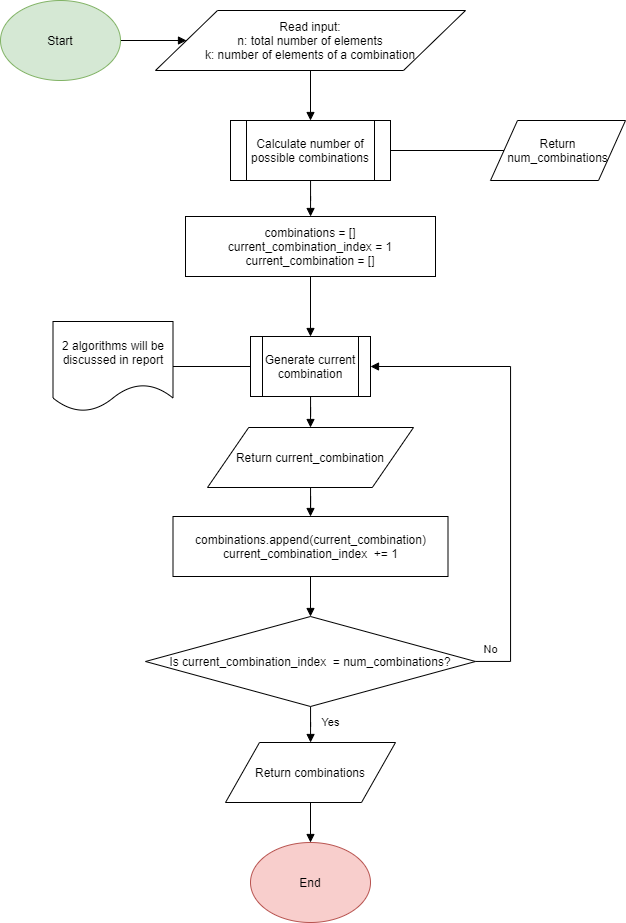

The diagram above was exported from draw.io. Its source (the exported page's mxGraphModel, read from the mxfile embedded in the PNG):
<mxGraphModel dx="1703" dy="2022" grid="1" gridSize="10" guides="1" tooltips="1" connect="1" arrows="1" fold="1" page="1" pageScale="1" pageWidth="850" pageHeight="1100" math="0" shadow="0">
  <root>
    <mxCell id="0" />
    <mxCell id="1" parent="0" />
    <mxCell id="ZKcWolauVS0x3dPvQ7kM-24" style="edgeStyle=orthogonalEdgeStyle;rounded=0;orthogonalLoop=1;jettySize=auto;html=1;entryX=0.5;entryY=0;entryDx=0;entryDy=0;endArrow=block;endFill=1;" edge="1" parent="1" source="ZKcWolauVS0x3dPvQ7kM-1" target="ZKcWolauVS0x3dPvQ7kM-11">
      <mxGeometry relative="1" as="geometry" />
    </mxCell>
    <mxCell id="ZKcWolauVS0x3dPvQ7kM-1" value="Read input:&lt;br&gt;n: total number of elements&lt;br&gt;k: number of elements of a combination" style="shape=parallelogram;perimeter=parallelogramPerimeter;whiteSpace=wrap;html=1;" vertex="1" parent="1">
      <mxGeometry x="85" y="-90" width="310" height="60" as="geometry" />
    </mxCell>
    <mxCell id="ZKcWolauVS0x3dPvQ7kM-26" style="edgeStyle=orthogonalEdgeStyle;rounded=0;orthogonalLoop=1;jettySize=auto;html=1;entryX=0.5;entryY=0;entryDx=0;entryDy=0;endArrow=block;endFill=1;" edge="1" parent="1" source="ZKcWolauVS0x3dPvQ7kM-2" target="ZKcWolauVS0x3dPvQ7kM-8">
      <mxGeometry relative="1" as="geometry" />
    </mxCell>
    <mxCell id="ZKcWolauVS0x3dPvQ7kM-2" value="combinations = []&lt;br&gt;current_combination_index = 1&lt;br&gt;current_combination = []" style="rounded=0;whiteSpace=wrap;html=1;" vertex="1" parent="1">
      <mxGeometry x="115" y="116" width="250" height="60" as="geometry" />
    </mxCell>
    <mxCell id="ZKcWolauVS0x3dPvQ7kM-27" style="edgeStyle=orthogonalEdgeStyle;rounded=0;orthogonalLoop=1;jettySize=auto;html=1;entryX=0.5;entryY=0;entryDx=0;entryDy=0;endArrow=block;endFill=1;" edge="1" parent="1" source="ZKcWolauVS0x3dPvQ7kM-8" target="ZKcWolauVS0x3dPvQ7kM-20">
      <mxGeometry relative="1" as="geometry" />
    </mxCell>
    <mxCell id="ZKcWolauVS0x3dPvQ7kM-8" value="Generate current combination" style="shape=process;whiteSpace=wrap;html=1;backgroundOutline=1;" vertex="1" parent="1">
      <mxGeometry x="180" y="236" width="120" height="60" as="geometry" />
    </mxCell>
    <mxCell id="ZKcWolauVS0x3dPvQ7kM-30" value="Yes" style="edgeStyle=orthogonalEdgeStyle;rounded=0;orthogonalLoop=1;jettySize=auto;html=1;endArrow=block;endFill=1;" edge="1" parent="1" source="ZKcWolauVS0x3dPvQ7kM-10" target="ZKcWolauVS0x3dPvQ7kM-13">
      <mxGeometry x="0.0912" y="20" relative="1" as="geometry">
        <mxPoint as="offset" />
      </mxGeometry>
    </mxCell>
    <mxCell id="ZKcWolauVS0x3dPvQ7kM-32" value="No" style="edgeStyle=orthogonalEdgeStyle;rounded=0;orthogonalLoop=1;jettySize=auto;html=1;entryX=1;entryY=0.5;entryDx=0;entryDy=0;endArrow=block;endFill=1;" edge="1" parent="1" source="ZKcWolauVS0x3dPvQ7kM-10" target="ZKcWolauVS0x3dPvQ7kM-8">
      <mxGeometry x="-0.7988" y="20" relative="1" as="geometry">
        <Array as="points">
          <mxPoint x="440" y="561" />
          <mxPoint x="440" y="266" />
        </Array>
        <mxPoint as="offset" />
      </mxGeometry>
    </mxCell>
    <mxCell id="ZKcWolauVS0x3dPvQ7kM-10" value="&lt;span&gt;Is current_combination_index&amp;nbsp; = num_combinations?&lt;/span&gt;" style="rhombus;whiteSpace=wrap;html=1;" vertex="1" parent="1">
      <mxGeometry x="75" y="516" width="330" height="90" as="geometry" />
    </mxCell>
    <mxCell id="ZKcWolauVS0x3dPvQ7kM-25" value="" style="edgeStyle=orthogonalEdgeStyle;rounded=0;orthogonalLoop=1;jettySize=auto;html=1;endArrow=block;endFill=1;" edge="1" parent="1" source="ZKcWolauVS0x3dPvQ7kM-11" target="ZKcWolauVS0x3dPvQ7kM-2">
      <mxGeometry relative="1" as="geometry" />
    </mxCell>
    <mxCell id="ZKcWolauVS0x3dPvQ7kM-11" value="Calculate number of possible combinations" style="shape=process;whiteSpace=wrap;html=1;backgroundOutline=1;" vertex="1" parent="1">
      <mxGeometry x="160" y="20" width="160" height="60" as="geometry" />
    </mxCell>
    <mxCell id="ZKcWolauVS0x3dPvQ7kM-31" style="edgeStyle=orthogonalEdgeStyle;rounded=0;orthogonalLoop=1;jettySize=auto;html=1;entryX=0.5;entryY=0;entryDx=0;entryDy=0;endArrow=block;endFill=1;" edge="1" parent="1" source="ZKcWolauVS0x3dPvQ7kM-13" target="ZKcWolauVS0x3dPvQ7kM-14">
      <mxGeometry relative="1" as="geometry" />
    </mxCell>
    <mxCell id="ZKcWolauVS0x3dPvQ7kM-13" value="Return combinations" style="shape=parallelogram;perimeter=parallelogramPerimeter;whiteSpace=wrap;html=1;" vertex="1" parent="1">
      <mxGeometry x="155" y="642" width="170" height="60" as="geometry" />
    </mxCell>
    <mxCell id="ZKcWolauVS0x3dPvQ7kM-14" value="End" style="ellipse;whiteSpace=wrap;html=1;fillColor=#f8cecc;strokeColor=#b85450;" vertex="1" parent="1">
      <mxGeometry x="180" y="742" width="120" height="80" as="geometry" />
    </mxCell>
    <mxCell id="ZKcWolauVS0x3dPvQ7kM-23" style="edgeStyle=orthogonalEdgeStyle;rounded=0;orthogonalLoop=1;jettySize=auto;html=1;entryX=0;entryY=0.5;entryDx=0;entryDy=0;endArrow=block;endFill=1;" edge="1" parent="1" source="ZKcWolauVS0x3dPvQ7kM-15" target="ZKcWolauVS0x3dPvQ7kM-1">
      <mxGeometry relative="1" as="geometry" />
    </mxCell>
    <mxCell id="ZKcWolauVS0x3dPvQ7kM-15" value="Start" style="ellipse;whiteSpace=wrap;html=1;fillColor=#d5e8d4;strokeColor=#82b366;" vertex="1" parent="1">
      <mxGeometry x="-70" y="-100" width="120" height="80" as="geometry" />
    </mxCell>
    <mxCell id="ZKcWolauVS0x3dPvQ7kM-29" style="edgeStyle=orthogonalEdgeStyle;rounded=0;orthogonalLoop=1;jettySize=auto;html=1;entryX=0.5;entryY=0;entryDx=0;entryDy=0;endArrow=block;endFill=1;" edge="1" parent="1" source="ZKcWolauVS0x3dPvQ7kM-16" target="ZKcWolauVS0x3dPvQ7kM-10">
      <mxGeometry relative="1" as="geometry" />
    </mxCell>
    <mxCell id="ZKcWolauVS0x3dPvQ7kM-16" value="combinations.append(current_combination)&lt;br&gt;current_combination_index&amp;nbsp; += 1" style="rounded=0;whiteSpace=wrap;html=1;" vertex="1" parent="1">
      <mxGeometry x="102.5" y="416" width="275" height="60" as="geometry" />
    </mxCell>
    <mxCell id="ZKcWolauVS0x3dPvQ7kM-33" style="edgeStyle=orthogonalEdgeStyle;rounded=0;orthogonalLoop=1;jettySize=auto;html=1;entryX=0;entryY=0.5;entryDx=0;entryDy=0;endArrow=none;endFill=0;" edge="1" parent="1" source="ZKcWolauVS0x3dPvQ7kM-19" target="ZKcWolauVS0x3dPvQ7kM-8">
      <mxGeometry relative="1" as="geometry" />
    </mxCell>
    <mxCell id="ZKcWolauVS0x3dPvQ7kM-19" value="2 algorithms will be discussed in report" style="shape=document;whiteSpace=wrap;html=1;boundedLbl=1;" vertex="1" parent="1">
      <mxGeometry x="-17.5" y="221" width="120" height="90" as="geometry" />
    </mxCell>
    <mxCell id="ZKcWolauVS0x3dPvQ7kM-28" style="edgeStyle=orthogonalEdgeStyle;rounded=0;orthogonalLoop=1;jettySize=auto;html=1;entryX=0.5;entryY=0;entryDx=0;entryDy=0;endArrow=block;endFill=1;" edge="1" parent="1" source="ZKcWolauVS0x3dPvQ7kM-20" target="ZKcWolauVS0x3dPvQ7kM-16">
      <mxGeometry relative="1" as="geometry" />
    </mxCell>
    <mxCell id="ZKcWolauVS0x3dPvQ7kM-20" value="Return current_combination" style="shape=parallelogram;perimeter=parallelogramPerimeter;whiteSpace=wrap;html=1;" vertex="1" parent="1">
      <mxGeometry x="137" y="327" width="206" height="60" as="geometry" />
    </mxCell>
    <mxCell id="ZKcWolauVS0x3dPvQ7kM-35" style="edgeStyle=orthogonalEdgeStyle;rounded=0;orthogonalLoop=1;jettySize=auto;html=1;entryX=1;entryY=0.5;entryDx=0;entryDy=0;endArrow=none;endFill=0;" edge="1" parent="1" source="ZKcWolauVS0x3dPvQ7kM-34" target="ZKcWolauVS0x3dPvQ7kM-11">
      <mxGeometry relative="1" as="geometry" />
    </mxCell>
    <mxCell id="ZKcWolauVS0x3dPvQ7kM-34" value="Return num_combinations" style="shape=parallelogram;perimeter=parallelogramPerimeter;whiteSpace=wrap;html=1;" vertex="1" parent="1">
      <mxGeometry x="420" y="20" width="135" height="60" as="geometry" />
    </mxCell>
  </root>
</mxGraphModel>